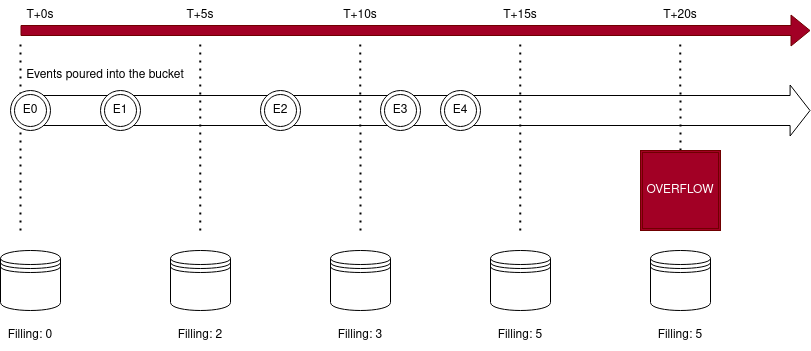

The diagram above was exported from draw.io. Its source (the exported page's mxGraphModel, read from the mxfile embedded in the PNG):
<mxGraphModel dx="1597" dy="876" grid="1" gridSize="10" guides="1" tooltips="1" connect="1" arrows="1" fold="1" page="1" pageScale="1" pageWidth="827" pageHeight="1169" math="0" shadow="0">
  <root>
    <mxCell id="0" />
    <mxCell id="1" parent="0" />
    <mxCell id="GVfHSsp1LPKBqe8zwPOD-1" value="" style="shape=flexArrow;endArrow=classic;html=1;rounded=0;fillColor=#a20025;strokeColor=#6F0000;" edge="1" parent="1">
      <mxGeometry width="50" height="50" relative="1" as="geometry">
        <mxPoint x="40" y="120" as="sourcePoint" />
        <mxPoint x="830" y="120" as="targetPoint" />
      </mxGeometry>
    </mxCell>
    <mxCell id="GVfHSsp1LPKBqe8zwPOD-2" value="T+0s" style="text;strokeColor=none;align=center;fillColor=none;html=1;verticalAlign=middle;whiteSpace=wrap;rounded=0;" vertex="1" parent="1">
      <mxGeometry x="30" y="90" width="60" height="30" as="geometry" />
    </mxCell>
    <mxCell id="GVfHSsp1LPKBqe8zwPOD-3" value="T+5s" style="text;strokeColor=none;align=center;fillColor=none;html=1;verticalAlign=middle;whiteSpace=wrap;rounded=0;" vertex="1" parent="1">
      <mxGeometry x="190" y="90" width="60" height="30" as="geometry" />
    </mxCell>
    <mxCell id="GVfHSsp1LPKBqe8zwPOD-4" value="T+10s" style="text;strokeColor=none;align=center;fillColor=none;html=1;verticalAlign=middle;whiteSpace=wrap;rounded=0;" vertex="1" parent="1">
      <mxGeometry x="350" y="90" width="60" height="30" as="geometry" />
    </mxCell>
    <mxCell id="GVfHSsp1LPKBqe8zwPOD-5" value="T+15s" style="text;strokeColor=none;align=center;fillColor=none;html=1;verticalAlign=middle;whiteSpace=wrap;rounded=0;" vertex="1" parent="1">
      <mxGeometry x="510" y="90" width="60" height="30" as="geometry" />
    </mxCell>
    <mxCell id="GVfHSsp1LPKBqe8zwPOD-6" value="T+20s" style="text;strokeColor=none;align=center;fillColor=none;html=1;verticalAlign=middle;whiteSpace=wrap;rounded=0;" vertex="1" parent="1">
      <mxGeometry x="670" y="90" width="60" height="30" as="geometry" />
    </mxCell>
    <mxCell id="GVfHSsp1LPKBqe8zwPOD-7" value="" style="endArrow=none;dashed=1;html=1;dashPattern=1 3;strokeWidth=2;rounded=0;" edge="1" parent="1">
      <mxGeometry width="50" height="50" relative="1" as="geometry">
        <mxPoint x="40" y="320" as="sourcePoint" />
        <mxPoint x="40" y="130" as="targetPoint" />
      </mxGeometry>
    </mxCell>
    <mxCell id="GVfHSsp1LPKBqe8zwPOD-8" value="" style="endArrow=none;dashed=1;html=1;dashPattern=1 3;strokeWidth=2;rounded=0;" edge="1" parent="1">
      <mxGeometry width="50" height="50" relative="1" as="geometry">
        <mxPoint x="219.76" y="320" as="sourcePoint" />
        <mxPoint x="219.76" y="130" as="targetPoint" />
      </mxGeometry>
    </mxCell>
    <mxCell id="GVfHSsp1LPKBqe8zwPOD-9" value="" style="endArrow=none;dashed=1;html=1;dashPattern=1 3;strokeWidth=2;rounded=0;" edge="1" parent="1">
      <mxGeometry width="50" height="50" relative="1" as="geometry">
        <mxPoint x="380" y="320" as="sourcePoint" />
        <mxPoint x="379.76" y="130" as="targetPoint" />
      </mxGeometry>
    </mxCell>
    <mxCell id="GVfHSsp1LPKBqe8zwPOD-10" value="" style="endArrow=none;dashed=1;html=1;dashPattern=1 3;strokeWidth=2;rounded=0;" edge="1" parent="1">
      <mxGeometry width="50" height="50" relative="1" as="geometry">
        <mxPoint x="539.76" y="320" as="sourcePoint" />
        <mxPoint x="539.76" y="130" as="targetPoint" />
      </mxGeometry>
    </mxCell>
    <mxCell id="GVfHSsp1LPKBqe8zwPOD-13" value="" style="endArrow=none;dashed=1;html=1;dashPattern=1 3;strokeWidth=2;rounded=0;" edge="1" parent="1">
      <mxGeometry width="50" height="50" relative="1" as="geometry">
        <mxPoint x="700" y="240" as="sourcePoint" />
        <mxPoint x="699.76" y="130" as="targetPoint" />
      </mxGeometry>
    </mxCell>
    <mxCell id="GVfHSsp1LPKBqe8zwPOD-15" value="" style="shape=datastore;whiteSpace=wrap;html=1;" vertex="1" parent="1">
      <mxGeometry x="20" y="340" width="60" height="60" as="geometry" />
    </mxCell>
    <mxCell id="GVfHSsp1LPKBqe8zwPOD-16" value="" style="shape=datastore;whiteSpace=wrap;html=1;" vertex="1" parent="1">
      <mxGeometry x="190" y="340" width="60" height="60" as="geometry" />
    </mxCell>
    <mxCell id="GVfHSsp1LPKBqe8zwPOD-17" value="" style="shape=datastore;whiteSpace=wrap;html=1;" vertex="1" parent="1">
      <mxGeometry x="350" y="340" width="60" height="60" as="geometry" />
    </mxCell>
    <mxCell id="GVfHSsp1LPKBqe8zwPOD-18" value="" style="shape=datastore;whiteSpace=wrap;html=1;" vertex="1" parent="1">
      <mxGeometry x="510" y="340" width="60" height="60" as="geometry" />
    </mxCell>
    <mxCell id="GVfHSsp1LPKBqe8zwPOD-21" value="" style="shape=flexArrow;endArrow=classic;html=1;rounded=0;width=30;endSize=6.3;fillColor=none;" edge="1" parent="1">
      <mxGeometry width="50" height="50" relative="1" as="geometry">
        <mxPoint x="40" y="200" as="sourcePoint" />
        <mxPoint x="830" y="200" as="targetPoint" />
      </mxGeometry>
    </mxCell>
    <mxCell id="GVfHSsp1LPKBqe8zwPOD-22" value="Events poured into the bucket" style="text;strokeColor=none;align=center;fillColor=none;html=1;verticalAlign=middle;whiteSpace=wrap;rounded=0;" vertex="1" parent="1">
      <mxGeometry x="20" y="150" width="210" height="30" as="geometry" />
    </mxCell>
    <mxCell id="GVfHSsp1LPKBqe8zwPOD-23" value="" style="ellipse;shape=doubleEllipse;whiteSpace=wrap;html=1;aspect=fixed;" vertex="1" parent="1">
      <mxGeometry x="30" y="180" width="40" height="40" as="geometry" />
    </mxCell>
    <mxCell id="GVfHSsp1LPKBqe8zwPOD-27" value="E0" style="text;strokeColor=none;align=center;fillColor=none;html=1;verticalAlign=middle;whiteSpace=wrap;rounded=0;" vertex="1" parent="1">
      <mxGeometry x="20" y="185" width="60" height="30" as="geometry" />
    </mxCell>
    <mxCell id="GVfHSsp1LPKBqe8zwPOD-30" value="" style="ellipse;shape=doubleEllipse;whiteSpace=wrap;html=1;aspect=fixed;" vertex="1" parent="1">
      <mxGeometry x="120" y="180" width="40" height="40" as="geometry" />
    </mxCell>
    <mxCell id="GVfHSsp1LPKBqe8zwPOD-31" value="E1" style="text;strokeColor=none;align=center;fillColor=none;html=1;verticalAlign=middle;whiteSpace=wrap;rounded=0;" vertex="1" parent="1">
      <mxGeometry x="110" y="185" width="60" height="30" as="geometry" />
    </mxCell>
    <mxCell id="GVfHSsp1LPKBqe8zwPOD-32" value="" style="ellipse;shape=doubleEllipse;whiteSpace=wrap;html=1;aspect=fixed;" vertex="1" parent="1">
      <mxGeometry x="400" y="180" width="40" height="40" as="geometry" />
    </mxCell>
    <mxCell id="GVfHSsp1LPKBqe8zwPOD-33" value="E3" style="text;strokeColor=none;align=center;fillColor=none;html=1;verticalAlign=middle;whiteSpace=wrap;rounded=0;" vertex="1" parent="1">
      <mxGeometry x="390" y="185" width="60" height="30" as="geometry" />
    </mxCell>
    <mxCell id="GVfHSsp1LPKBqe8zwPOD-34" value="" style="ellipse;shape=doubleEllipse;whiteSpace=wrap;html=1;aspect=fixed;" vertex="1" parent="1">
      <mxGeometry x="460" y="180" width="40" height="40" as="geometry" />
    </mxCell>
    <mxCell id="GVfHSsp1LPKBqe8zwPOD-35" value="E4" style="text;strokeColor=none;align=center;fillColor=none;html=1;verticalAlign=middle;whiteSpace=wrap;rounded=0;" vertex="1" parent="1">
      <mxGeometry x="450" y="185" width="60" height="30" as="geometry" />
    </mxCell>
    <mxCell id="GVfHSsp1LPKBqe8zwPOD-36" value="" style="ellipse;shape=doubleEllipse;whiteSpace=wrap;html=1;aspect=fixed;" vertex="1" parent="1">
      <mxGeometry x="280" y="180" width="40" height="40" as="geometry" />
    </mxCell>
    <mxCell id="GVfHSsp1LPKBqe8zwPOD-37" value="E2" style="text;strokeColor=none;align=center;fillColor=none;html=1;verticalAlign=middle;whiteSpace=wrap;rounded=0;" vertex="1" parent="1">
      <mxGeometry x="270" y="185" width="60" height="30" as="geometry" />
    </mxCell>
    <mxCell id="GVfHSsp1LPKBqe8zwPOD-44" value="Filling: 0" style="text;strokeColor=none;align=center;fillColor=none;html=1;verticalAlign=middle;whiteSpace=wrap;rounded=0;" vertex="1" parent="1">
      <mxGeometry x="20" y="410" width="60" height="30" as="geometry" />
    </mxCell>
    <mxCell id="GVfHSsp1LPKBqe8zwPOD-47" value="&lt;div&gt;Filling: 2&lt;/div&gt;" style="text;strokeColor=none;align=center;fillColor=none;html=1;verticalAlign=middle;whiteSpace=wrap;rounded=0;" vertex="1" parent="1">
      <mxGeometry x="190" y="410" width="60" height="30" as="geometry" />
    </mxCell>
    <mxCell id="GVfHSsp1LPKBqe8zwPOD-48" value="&lt;div&gt;Filling: 3&lt;br&gt;&lt;/div&gt;" style="text;strokeColor=none;align=center;fillColor=none;html=1;verticalAlign=middle;whiteSpace=wrap;rounded=0;" vertex="1" parent="1">
      <mxGeometry x="350" y="410" width="60" height="30" as="geometry" />
    </mxCell>
    <mxCell id="GVfHSsp1LPKBqe8zwPOD-49" value="&lt;div&gt;Filling: 5&lt;br&gt;&lt;/div&gt;" style="text;strokeColor=none;align=center;fillColor=none;html=1;verticalAlign=middle;whiteSpace=wrap;rounded=0;" vertex="1" parent="1">
      <mxGeometry x="510" y="410" width="60" height="30" as="geometry" />
    </mxCell>
    <mxCell id="GVfHSsp1LPKBqe8zwPOD-56" value="OVERFLOW" style="shape=ext;double=1;whiteSpace=wrap;html=1;aspect=fixed;fillColor=#a20025;fontColor=#ffffff;strokeColor=#6F0000;" vertex="1" parent="1">
      <mxGeometry x="660" y="240" width="80" height="80" as="geometry" />
    </mxCell>
    <mxCell id="GVfHSsp1LPKBqe8zwPOD-59" value="" style="shape=datastore;whiteSpace=wrap;html=1;" vertex="1" parent="1">
      <mxGeometry x="670" y="340" width="60" height="60" as="geometry" />
    </mxCell>
    <mxCell id="GVfHSsp1LPKBqe8zwPOD-60" value="&lt;div&gt;Filling: 5&lt;br&gt;&lt;/div&gt;" style="text;strokeColor=none;align=center;fillColor=none;html=1;verticalAlign=middle;whiteSpace=wrap;rounded=0;" vertex="1" parent="1">
      <mxGeometry x="670" y="410" width="60" height="30" as="geometry" />
    </mxCell>
  </root>
</mxGraphModel>